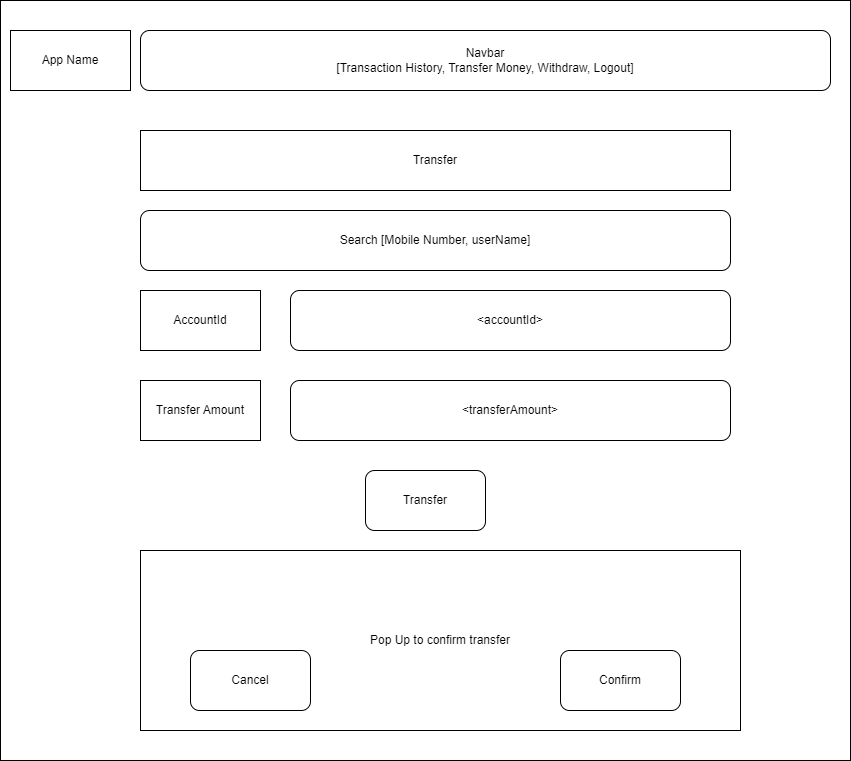

The diagram above was exported from draw.io. Its source (the exported page's mxGraphModel, read from the mxfile embedded in the PNG):
<mxGraphModel dx="1434" dy="746" grid="1" gridSize="10" guides="1" tooltips="1" connect="1" arrows="1" fold="1" page="1" pageScale="1" pageWidth="850" pageHeight="1100" math="0" shadow="0">
  <root>
    <mxCell id="0" />
    <mxCell id="1" parent="0" />
    <mxCell id="-JKviQaT2WbaSfieFEdD-1" value="" style="rounded=0;whiteSpace=wrap;html=1;" vertex="1" parent="1">
      <mxGeometry width="850" height="760" as="geometry" />
    </mxCell>
    <mxCell id="-JKviQaT2WbaSfieFEdD-2" value="App Name" style="rounded=0;whiteSpace=wrap;html=1;" vertex="1" parent="1">
      <mxGeometry x="10" y="30" width="120" height="60" as="geometry" />
    </mxCell>
    <mxCell id="-JKviQaT2WbaSfieFEdD-3" value="Navbar&lt;div&gt;[Transaction History, Transfer Money, Withdraw, Logout]&lt;/div&gt;" style="rounded=1;whiteSpace=wrap;html=1;" vertex="1" parent="1">
      <mxGeometry x="140" y="30" width="690" height="60" as="geometry" />
    </mxCell>
    <mxCell id="-JKviQaT2WbaSfieFEdD-7" value="Transfer" style="rounded=0;whiteSpace=wrap;html=1;" vertex="1" parent="1">
      <mxGeometry x="140" y="130" width="590" height="60" as="geometry" />
    </mxCell>
    <mxCell id="-JKviQaT2WbaSfieFEdD-9" value="Search [Mobile Number, userName]" style="rounded=1;whiteSpace=wrap;html=1;" vertex="1" parent="1">
      <mxGeometry x="140" y="210" width="590" height="60" as="geometry" />
    </mxCell>
    <mxCell id="-JKviQaT2WbaSfieFEdD-11" value="Transfer Amount" style="rounded=0;whiteSpace=wrap;html=1;" vertex="1" parent="1">
      <mxGeometry x="140" y="380" width="120" height="60" as="geometry" />
    </mxCell>
    <mxCell id="-JKviQaT2WbaSfieFEdD-12" value="&amp;lt;transferAmount&amp;gt;" style="rounded=1;whiteSpace=wrap;html=1;" vertex="1" parent="1">
      <mxGeometry x="290" y="380" width="440" height="60" as="geometry" />
    </mxCell>
    <mxCell id="-JKviQaT2WbaSfieFEdD-14" value="Transfer" style="rounded=1;whiteSpace=wrap;html=1;" vertex="1" parent="1">
      <mxGeometry x="365" y="470" width="120" height="60" as="geometry" />
    </mxCell>
    <mxCell id="-JKviQaT2WbaSfieFEdD-16" value="AccountId" style="rounded=0;whiteSpace=wrap;html=1;" vertex="1" parent="1">
      <mxGeometry x="140" y="290" width="120" height="60" as="geometry" />
    </mxCell>
    <mxCell id="-JKviQaT2WbaSfieFEdD-18" value="&amp;lt;accountId&amp;gt;" style="rounded=1;whiteSpace=wrap;html=1;" vertex="1" parent="1">
      <mxGeometry x="290" y="290" width="440" height="60" as="geometry" />
    </mxCell>
    <mxCell id="-JKviQaT2WbaSfieFEdD-19" value="Pop Up to confirm transfer" style="rounded=0;whiteSpace=wrap;html=1;" vertex="1" parent="1">
      <mxGeometry x="140" y="550" width="600" height="180" as="geometry" />
    </mxCell>
    <mxCell id="-JKviQaT2WbaSfieFEdD-20" value="Cancel" style="rounded=1;whiteSpace=wrap;html=1;" vertex="1" parent="1">
      <mxGeometry x="190" y="650" width="120" height="60" as="geometry" />
    </mxCell>
    <mxCell id="-JKviQaT2WbaSfieFEdD-21" value="Confirm" style="rounded=1;whiteSpace=wrap;html=1;" vertex="1" parent="1">
      <mxGeometry x="560" y="650" width="120" height="60" as="geometry" />
    </mxCell>
  </root>
</mxGraphModel>